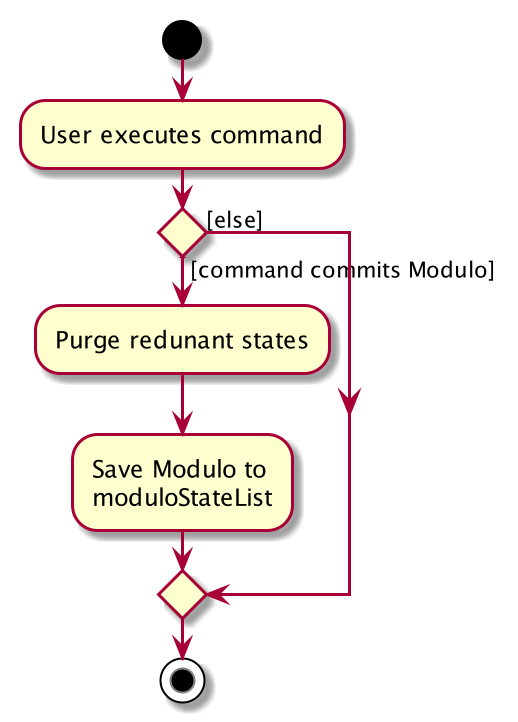

The diagram above was rendered by PlantUML. Its source (embedded in the PNG):
@startuml
start
:User executes command;


if () then ([command commits Modulo])
    :Purge redunant states;
    :Save Modulo to
    moduloStateList;
else ([else])
endif
stop
@enduml